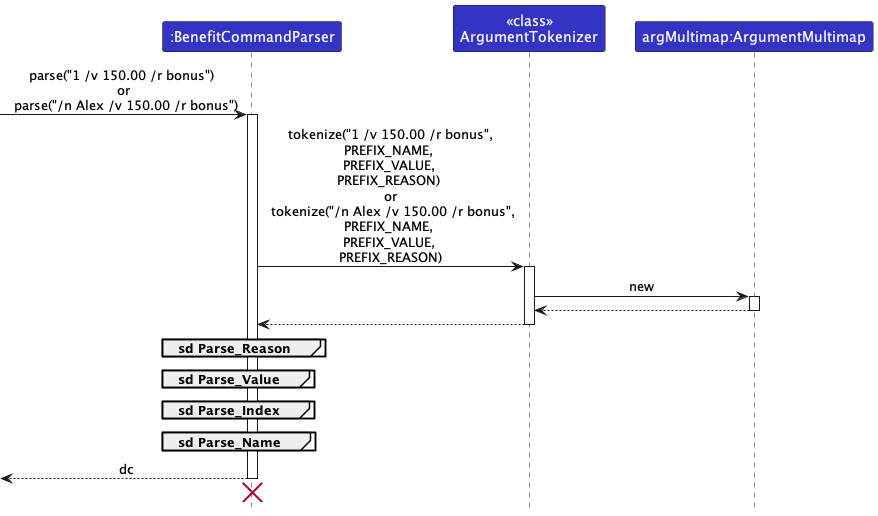

The diagram above was rendered by PlantUML. Its source (embedded in the PNG):
@startuml
!include style.puml
skinparam ArrowFontStyle plain
skinparam sequenceReferenceBackgroundColor white


participant ":BenefitCommandParser" as BenefitCommandParser LOGIC_COLOR
participant "<<class>>\nArgumentTokenizer" as ArgumentTokenizer LOGIC_COLOR
participant "argMultimap:ArgumentMultimap" as ArgMultimap LOGIC_COLOR


-> BenefitCommandParser : parse("1 /v 150.00 /r bonus") \n or \n parse("/n Alex /v 150.00 /r bonus")
activate BenefitCommandParser

BenefitCommandParser -> ArgumentTokenizer : tokenize("1 /v 150.00 /r bonus",\nPREFIX_NAME, \nPREFIX_VALUE, \nPREFIX_REASON) \n or \n tokenize("/n Alex /v 150.00 /r bonus",\nPREFIX_NAME, \nPREFIX_VALUE, \nPREFIX_REASON)
activate ArgumentTokenizer

ArgumentTokenizer -> ArgMultimap : new
activate ArgMultimap
ArgumentTokenizer <-- ArgMultimap
deactivate ArgMultimap
BenefitCommandParser <-- ArgumentTokenizer
deactivate ArgumentTokenizer

group **sd** Parse_Reason
end

group **sd** Parse_Value
end

group **sd** Parse_Index
end

group **sd** Parse_Name
end

<-- BenefitCommandParser : dc
deactivate BenefitCommandParser
'Hidden arrow to position the destroy marker below the end of the activation bar.
BenefitCommandParser -[hidden]->
destroy BenefitCommandParser

@enduml